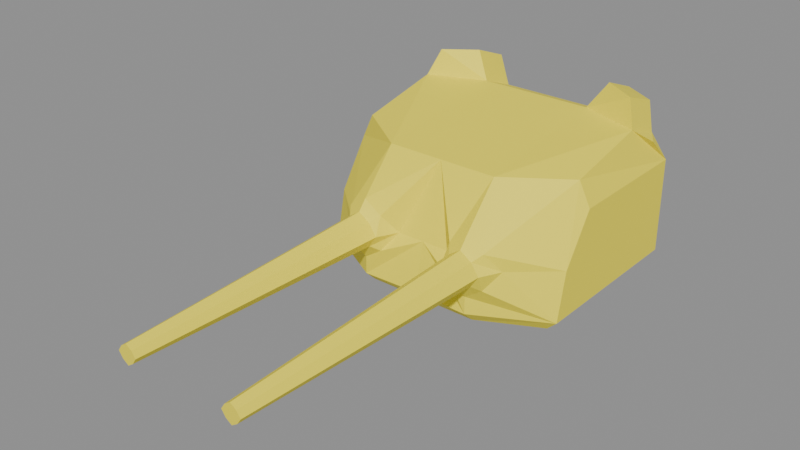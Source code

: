 # Source: WW_Turret_100mm_Twin_PMK.blend  (saved by Blender 5.1.30; exported with 4.5.12 LTS)
import bpy
from mathutils import Matrix  # noqa: F401  (used for matrix-valued properties, if any)

bpy.ops.wm.read_factory_settings(use_empty=True)
scene = bpy.context.scene
scene.name = 'Scene'

# ---- materials (node trees are filled in below, after node groups)
mat_armor_20 = bpy.data.materials.new('Armor_20')
mat_armor_20.diffuse_color = (0.05, 0.85, 0.12, 1.0)
mat_armor_30 = bpy.data.materials.new('Armor_30')
mat_armor_30.diffuse_color = (0.36, 0.95, 0.08, 1.0)
mat_armor_45 = bpy.data.materials.new('Armor_45')
mat_armor_45.diffuse_color = (0.82, 0.95, 0.06, 1.0)
mat_armor_60 = bpy.data.materials.new('Armor_60')
mat_armor_60.diffuse_color = (1.0, 0.86, 0.04, 1.0)
mat_armor_80 = bpy.data.materials.new('Armor_80')
mat_armor_80.diffuse_color = (1.0, 0.64, 0.03, 1.0)
mat_armor_100 = bpy.data.materials.new('Armor_100')
mat_armor_100.diffuse_color = (1.0, 0.42, 0.02, 1.0)
mat_armor_120 = bpy.data.materials.new('Armor_120')
mat_armor_120.diffuse_color = (0.98, 0.2, 0.02, 1.0)
mat_armor_140 = bpy.data.materials.new('Armor_140')
mat_armor_140.diffuse_color = (0.82, 0.04, 0.02, 1.0)
mat_armor_160 = bpy.data.materials.new('Armor_160')
mat_armor_160.diffuse_color = (0.55, 0.0, 0.0, 1.0)

# ---- material node trees
mat_armor_20.use_nodes = True; mat_armor_20.node_tree.nodes.clear()
_N = mat_armor_20.node_tree.nodes; _L = mat_armor_20.node_tree.links
n0 = _N.new('ShaderNodeOutputMaterial'); n0.name = 'Вывод материала'; n0.location = (300, 0)
n1 = _N.new('ShaderNodeBsdfPrincipled'); n1.name = 'Принципиальный BSDF'; n1.location = (0, 0)
n1.inputs[0].default_value = (0.05, 0.85, 0.12, 1.0)
n1.inputs[2].default_value = 0.65
_L.new(n1.outputs[0], n0.inputs[0])
n0.is_active_output = True
mat_armor_30.use_nodes = True; mat_armor_30.node_tree.nodes.clear()
_N = mat_armor_30.node_tree.nodes; _L = mat_armor_30.node_tree.links
n0 = _N.new('ShaderNodeOutputMaterial'); n0.name = 'Вывод материала'; n0.location = (300, 0)
n1 = _N.new('ShaderNodeBsdfPrincipled'); n1.name = 'Принципиальный BSDF'; n1.location = (0, 0)
n1.inputs[0].default_value = (0.38, 0.92, 0.08, 1.0)
n1.inputs[2].default_value = 0.65
_L.new(n1.outputs[0], n0.inputs[0])
n0.is_active_output = True
mat_armor_45.use_nodes = True; mat_armor_45.node_tree.nodes.clear()
_N = mat_armor_45.node_tree.nodes; _L = mat_armor_45.node_tree.links
n0 = _N.new('ShaderNodeOutputMaterial'); n0.name = 'Вывод материала'; n0.location = (300, 0)
n1 = _N.new('ShaderNodeBsdfPrincipled'); n1.name = 'Принципиальный BSDF'; n1.location = (0, 0)
n1.inputs[0].default_value = (0.82, 0.92, 0.06, 1.0)
n1.inputs[2].default_value = 0.65
_L.new(n1.outputs[0], n0.inputs[0])
n0.is_active_output = True
mat_armor_60.use_nodes = True; mat_armor_60.node_tree.nodes.clear()
_N = mat_armor_60.node_tree.nodes; _L = mat_armor_60.node_tree.links
n0 = _N.new('ShaderNodeOutputMaterial'); n0.name = 'Вывод материала'; n0.location = (300, 0)
n1 = _N.new('ShaderNodeBsdfPrincipled'); n1.name = 'Принципиальный BSDF'; n1.location = (0, 0)
n1.inputs[0].default_value = (1.0, 0.86, 0.04, 1.0)
n1.inputs[2].default_value = 0.65
_L.new(n1.outputs[0], n0.inputs[0])
n0.is_active_output = True
mat_armor_80.use_nodes = True; mat_armor_80.node_tree.nodes.clear()
_N = mat_armor_80.node_tree.nodes; _L = mat_armor_80.node_tree.links
n0 = _N.new('ShaderNodeOutputMaterial'); n0.name = 'Вывод материала'; n0.location = (300, 0)
n1 = _N.new('ShaderNodeBsdfPrincipled'); n1.name = 'Принципиальный BSDF'; n1.location = (0, 0)
n1.inputs[0].default_value = (1.0, 0.62, 0.04, 1.0)
n1.inputs[2].default_value = 0.65
_L.new(n1.outputs[0], n0.inputs[0])
n0.is_active_output = True
mat_armor_100.use_nodes = True; mat_armor_100.node_tree.nodes.clear()
_N = mat_armor_100.node_tree.nodes; _L = mat_armor_100.node_tree.links
n0 = _N.new('ShaderNodeOutputMaterial'); n0.name = 'Вывод материала'; n0.location = (300, 0)
n1 = _N.new('ShaderNodeBsdfPrincipled'); n1.name = 'Принципиальный BSDF'; n1.location = (0, 0)
n1.inputs[0].default_value = (1.0, 0.42, 0.03, 1.0)
n1.inputs[2].default_value = 0.65
_L.new(n1.outputs[0], n0.inputs[0])
n0.is_active_output = True
mat_armor_120.use_nodes = True; mat_armor_120.node_tree.nodes.clear()
_N = mat_armor_120.node_tree.nodes; _L = mat_armor_120.node_tree.links
n0 = _N.new('ShaderNodeOutputMaterial'); n0.name = 'Вывод материала'; n0.location = (300, 0)
n1 = _N.new('ShaderNodeBsdfPrincipled'); n1.name = 'Принципиальный BSDF'; n1.location = (0, 0)
n1.inputs[0].default_value = (0.98, 0.24, 0.02, 1.0)
n1.inputs[2].default_value = 0.65
_L.new(n1.outputs[0], n0.inputs[0])
n0.is_active_output = True
mat_armor_140.use_nodes = True; mat_armor_140.node_tree.nodes.clear()
_N = mat_armor_140.node_tree.nodes; _L = mat_armor_140.node_tree.links
n0 = _N.new('ShaderNodeOutputMaterial'); n0.name = 'Вывод материала'; n0.location = (300, 0)
n1 = _N.new('ShaderNodeBsdfPrincipled'); n1.name = 'Принципиальный BSDF'; n1.location = (0, 0)
n1.inputs[0].default_value = (0.88, 0.1, 0.02, 1.0)
n1.inputs[2].default_value = 0.65
_L.new(n1.outputs[0], n0.inputs[0])
n0.is_active_output = True
mat_armor_160.use_nodes = True; mat_armor_160.node_tree.nodes.clear()
_N = mat_armor_160.node_tree.nodes; _L = mat_armor_160.node_tree.links
n0 = _N.new('ShaderNodeOutputMaterial'); n0.name = 'Вывод материала'; n0.location = (300, 0)
n1 = _N.new('ShaderNodeBsdfPrincipled'); n1.name = 'Принципиальный BSDF'; n1.location = (0, 0)
n1.inputs[0].default_value = (0.68, 0.02, 0.02, 1.0)
n1.inputs[2].default_value = 0.65
_L.new(n1.outputs[0], n0.inputs[0])
n0.is_active_output = True

# ---- meshes
me_ww_turret_100mm_twin_pmk_mesh_001 = bpy.data.meshes.new('WW_Turret_100mm_Twin_PMK_Mesh.001')
me_ww_turret_100mm_twin_pmk_mesh_001.from_pydata([(0.0, -1.549, 2.659), (1.16, -1.549, 2.659), (2.6, -1.313, 1.2), (0.0, -2.047, 1.2), (0.0, 2.3, 1.2), (1.16, 2.3, 1.2), (1.16, -7.8, 1.401), (0.9594, -7.8, 1.2), (1.16, -7.8, 0.9995), (1.361, -7.8, 1.2), (1.04, -7.8, 1.32), (1.16, -7.8, 1.2), (1.04, -7.8, 1.08), (1.28, -7.8, 1.08), (1.28, -7.8, 1.32), (1.16, -2.3, 1.808), (1.16, -2.472, 1.6), (0.5521, -2.047, 1.2), (0.76, -2.472, 1.2), (1.16, -2.3, 0.5922), (1.16, -2.472, 0.8), (1.768, -2.047, 1.2), (1.56, -2.472, 1.2), (0.7969, -2.3, 1.563), (0.921, -2.472, 1.439), (0.7969, -2.3, 0.8369), (0.921, -2.472, 0.9611), (1.523, -2.3, 0.8369), (1.399, -2.472, 0.9611), (1.399, -2.472, 1.439), (1.523, -2.3, 1.563), (0.0, -2.057, 0.0), (0.0, -2.252, 0.2268), (2.369, -1.44, 0.0), (2.6, -1.518, 0.228), (2.6, 2.069, 0.2281), (2.369, 2.069, 0.0), (2.369, 2.3, 0.2306), (0.0, 2.3, 0.2306), (0.0, 2.069, 0.0), (2.6, -0.6904, 2.169), (2.369, -0.7035, 2.659), (2.6, 2.069, 2.169), (2.369, 2.3, 2.169), (0.0, 2.3, 2.169), (1.16, -2.3, 0.2319), (1.16, -2.057, 0.0), (1.16, 2.3, 0.2306), (1.16, 2.069, 0.0), (1.16, 2.3, 2.169), (2.6, 2.069, 1.2), (2.369, 2.3, 1.2), (2.369, 1.82, 2.757), (2.369, 1.036, 3.032), (2.599, 1.469, 2.721), (0.0, 1.428, 3.059), (0.0, 2.217, 2.757), (1.16, 1.428, 3.059), (1.16, 2.217, 2.757), (2.166, 2.013, 3.283), (2.166, 1.23, 3.558), (1.501, 1.621, 3.585), (1.501, 2.41, 3.283), (-1.16, -1.549, 2.659), (-2.6, -1.313, 1.2), (-1.16, 2.3, 1.2), (-1.16, -7.8, 1.401), (-0.9594, -7.8, 1.2), (-1.16, -7.8, 0.9995), (-1.361, -7.8, 1.2), (-1.04, -7.8, 1.32), (-1.16, -7.8, 1.2), (-1.04, -7.8, 1.08), (-1.28, -7.8, 1.08), (-1.28, -7.8, 1.32), (-1.16, -2.3, 1.808), (-1.16, -2.472, 1.6), (-0.5521, -2.047, 1.2), (-0.76, -2.472, 1.2), (-1.16, -2.3, 0.5922), (-1.16, -2.472, 0.8), (-1.768, -2.047, 1.2), (-1.56, -2.472, 1.2), (-0.7969, -2.3, 1.563), (-0.921, -2.472, 1.439), (-0.7969, -2.3, 0.8369), (-0.921, -2.472, 0.9611), (-1.523, -2.3, 0.8369), (-1.399, -2.472, 0.9611), (-1.399, -2.472, 1.439), (-1.523, -2.3, 1.563), (-2.369, -1.44, 0.0), (-2.6, -1.518, 0.228), (-2.6, 2.069, 0.2281), (-2.369, 2.069, 0.0), (-2.369, 2.3, 0.2306), (-2.6, -0.6904, 2.169), (-2.369, -0.7035, 2.659), (-2.6, 2.069, 2.169), (-2.369, 2.3, 2.169), (-1.16, -2.3, 0.2319), (-1.16, -2.057, 0.0), (-1.16, 2.3, 0.2306), (-1.16, 2.069, 0.0), (-1.16, 2.3, 2.169), (-2.6, 2.069, 1.2), (-2.369, 2.3, 1.2), (-2.369, 1.82, 2.757), (-2.369, 1.036, 3.032), (-2.599, 1.469, 2.721), (-1.16, 1.428, 3.059), (-1.16, 2.217, 2.757), (-2.166, 2.013, 3.283), (-2.166, 1.23, 3.558), (-1.501, 1.621, 3.585), (-1.501, 2.41, 3.283)], [], [(6, 10, 11, 14), (7, 12, 11, 10), (8, 13, 11, 12), (9, 14, 11, 13), (30, 15, 16, 29), (15, 23, 24, 16), (23, 17, 18, 24), (17, 25, 26, 18), (25, 19, 20, 26), (19, 27, 28, 20), (27, 21, 22, 28), (21, 30, 29, 22), (29, 16, 6, 14), (16, 24, 10, 6), (3, 17, 23, 15, 1, 0), (24, 18, 7, 10), (18, 26, 12, 7), (20, 28, 13, 8), (26, 20, 8, 12), (22, 29, 14, 9), (28, 22, 9, 13), (35, 36, 37), (46, 33, 34, 45), (48, 39, 38, 47), (33, 36, 35, 34), (51, 43, 42, 50), (31, 46, 45, 32), (36, 48, 47, 37), (37, 51, 50, 35), (31, 39, 48, 46), (32, 45, 19, 25, 17, 3), (45, 34, 2, 21, 27, 19), (46, 48, 36, 33), (34, 35, 50, 2), (47, 5, 51, 37), (38, 4, 5, 47), (15, 30, 21, 2, 40, 41, 1), (2, 50, 42, 40), (5, 49, 43, 51), (4, 44, 49, 5), (52, 53, 54), (55, 57, 58, 56), (53, 52, 59, 60), (43, 49, 58, 52), (52, 54, 42, 43), (40, 42, 54, 53, 41), (1, 41, 53, 57), (49, 44, 56, 58), (0, 1, 57, 55), (61, 60, 59, 62), (52, 58, 62, 59), (57, 53, 60, 61), (58, 57, 61, 62), (66, 74, 71, 70), (67, 70, 71, 72), (68, 72, 71, 73), (69, 73, 71, 74), (90, 89, 76, 75), (75, 76, 84, 83), (83, 84, 78, 77), (77, 78, 86, 85), (85, 86, 80, 79), (79, 80, 88, 87), (87, 88, 82, 81), (81, 82, 89, 90), (89, 74, 66, 76), (76, 66, 70, 84), (3, 0, 63, 75, 83, 77), (84, 70, 67, 78), (78, 67, 72, 86), (80, 68, 73, 88), (86, 72, 68, 80), (82, 69, 74, 89), (88, 73, 69, 82), (93, 95, 94), (101, 100, 92, 91), (103, 102, 38, 39), (91, 92, 93, 94), (106, 105, 98, 99), (31, 32, 100, 101), (94, 95, 102, 103), (95, 93, 105, 106), (31, 101, 103, 39), (32, 3, 77, 85, 79, 100), (100, 79, 87, 81, 64, 92), (101, 91, 94, 103), (92, 64, 105, 93), (102, 95, 106, 65), (38, 102, 65, 4), (75, 63, 97, 96, 64, 81, 90), (64, 96, 98, 105), (65, 106, 99, 104), (4, 65, 104, 44), (107, 109, 108), (55, 56, 111, 110), (108, 113, 112, 107), (99, 107, 111, 104), (107, 99, 98, 109), (96, 97, 108, 109, 98), (63, 110, 108, 97), (104, 111, 56, 44), (0, 55, 110, 63), (114, 115, 112, 113), (107, 112, 115, 111), (110, 114, 113, 108), (111, 115, 114, 110)])
me_ww_turret_100mm_twin_pmk_mesh_001.polygons.foreach_set('material_index', [3, 3, 3, 3, 3, 3, 3, 3, 3, 3, 3, 3, 3, 3, 3, 3, 3, 3, 3, 3, 3, 3, 3, 3, 3, 3, 3, 3, 3, 3, 3, 3, 3, 3, 3, 3, 3, 3, 3, 3, 3, 3, 3, 3, 3, 3, 3, 3, 3, 3, 3, 3, 3, 3, 3, 3, 3, 3, 3, 3, 3, 3, 3, 3, 3, 3, 3, 3, 3, 3, 3, 3, 3, 3, 3, 3, 3, 3, 3, 3, 3, 3, 3, 3, 3, 3, 3, 3, 3, 3, 3, 3, 3, 3, 3, 3, 3, 3, 3, 3, 3, 3, 3, 3, 3, 3])
me_ww_turret_100mm_twin_pmk_mesh_001.materials.append(mat_armor_20)
me_ww_turret_100mm_twin_pmk_mesh_001.materials.append(mat_armor_30)
me_ww_turret_100mm_twin_pmk_mesh_001.materials.append(mat_armor_45)
me_ww_turret_100mm_twin_pmk_mesh_001.materials.append(mat_armor_60)
me_ww_turret_100mm_twin_pmk_mesh_001.materials.append(mat_armor_80)
me_ww_turret_100mm_twin_pmk_mesh_001.materials.append(mat_armor_100)
me_ww_turret_100mm_twin_pmk_mesh_001.materials.append(mat_armor_120)
me_ww_turret_100mm_twin_pmk_mesh_001.materials.append(mat_armor_140)
me_ww_turret_100mm_twin_pmk_mesh_001.materials.append(mat_armor_160)
me_ww_turret_100mm_twin_pmk_mesh_001.update()

# ---- objects
ob_ww_turret_100mm_twin_pmk = bpy.data.objects.new('WW_Turret_100mm_Twin_PMK', me_ww_turret_100mm_twin_pmk_mesh_001)

# ---- transforms, parenting, visibility, modifiers, constraints
ob_ww_turret_100mm_twin_pmk.location = (0.0, 0.0, 0.0)

# ---- collection membership
scene.collection.objects.link(ob_ww_turret_100mm_twin_pmk)

# ---- scene / render settings (as saved in the file)
scene.frame_start = 1; scene.frame_end = 250; scene.frame_set(1)
scene.render.engine = 'BLENDER_EEVEE_NEXT'
scene.render.bake_bias = 0.0
scene.render.bake_samples = 0
scene.cycles.sampling_pattern = 'TABULATED_SOBOL'
scene.eevee.use_volume_custom_range = False
bpy.context.view_layer.update()

# ---- added for rendering (the .blend has no active camera and no usable light): camera, sun + grey world if the file has none
cam_auto = bpy.data.cameras.new('AutoCamera')
cam_auto.lens = 50.0
cam_auto.sensor_width = 36.0
cam_auto.clip_end = 1000.0
ob_auto_camera = bpy.data.objects.new('AutoCamera', cam_auto)
scene.collection.objects.link(ob_auto_camera)
ob_auto_camera.location = (11.1079, -16.0245, 10.6789)
ob_auto_camera.rotation_euler = (1.09748, -7.21219e-08, 0.694738)
scene.camera = ob_auto_camera
light_auto_sun = bpy.data.lights.new('AutoSun', 'SUN')
light_auto_sun.energy = 3.0
light_auto_sun.angle = 0.0523599
ob_auto_sun = bpy.data.objects.new('AutoSun', light_auto_sun)
scene.collection.objects.link(ob_auto_sun)
ob_auto_sun.rotation_euler = (0.872665, 0.174533, 0.523599)
if scene.world is None:
    world_auto = bpy.data.worlds.new('AutoWorld')
    world_auto.color = (0.3, 0.3, 0.3)
    scene.world = world_auto
bpy.context.view_layer.update()
